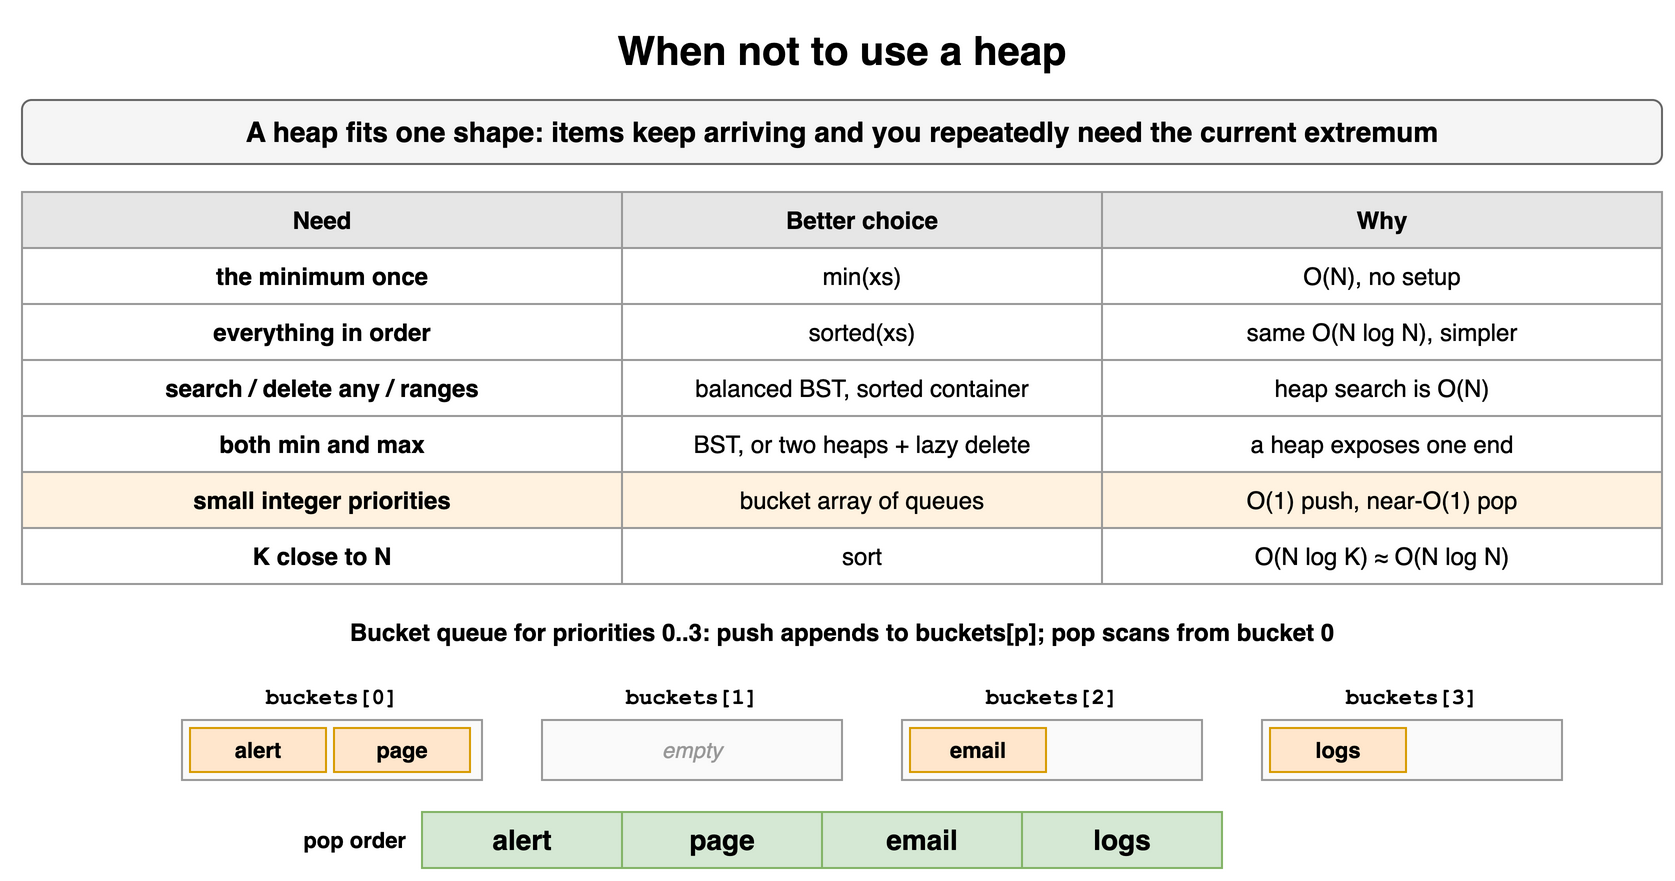

The diagram above was exported from draw.io. Its source (the exported page's mxGraphModel, read from the mxfile embedded in the PNG):
<mxGraphModel dx="900" dy="450" grid="1" gridSize="10" guides="1" tooltips="1" connect="1" arrows="1" fold="1" page="1" pageScale="1" pageWidth="900" pageHeight="450" math="0" shadow="0">
  <root>
    <mxCell id="0" />
    <mxCell id="1" parent="0" />
    <mxCell id="h13c1" value="When not to use a heap" style="text;html=1;align=center;verticalAlign=middle;whiteSpace=wrap;fontSize=20;fontStyle=1;" vertex="1" parent="1">
      <mxGeometry x="40" y="10" width="820" height="30" as="geometry" />
    </mxCell>
    <mxCell id="h13c2" value="A heap fits one shape: items keep arriving and you repeatedly need the current extremum" style="rounded=1;whiteSpace=wrap;html=1;fillColor=#f5f5f5;strokeColor=#666666;fontStyle=1;fontSize=14;" vertex="1" parent="1">
      <mxGeometry x="40" y="50" width="820" height="32" as="geometry" />
    </mxCell>
    <mxCell id="h13c3" value="Need" style="whiteSpace=wrap;html=1;fillColor=#e6e6e6;strokeColor=#999999;fontStyle=1;fontSize=12;" vertex="1" parent="1">
      <mxGeometry x="40" y="96" width="300" height="28" as="geometry" />
    </mxCell>
    <mxCell id="h13c4" value="Better choice" style="whiteSpace=wrap;html=1;fillColor=#e6e6e6;strokeColor=#999999;fontStyle=1;fontSize=12;" vertex="1" parent="1">
      <mxGeometry x="340" y="96" width="240" height="28" as="geometry" />
    </mxCell>
    <mxCell id="h13c5" value="Why" style="whiteSpace=wrap;html=1;fillColor=#e6e6e6;strokeColor=#999999;fontStyle=1;fontSize=12;" vertex="1" parent="1">
      <mxGeometry x="580" y="96" width="280" height="28" as="geometry" />
    </mxCell>
    <mxCell id="h13c6" value="the minimum once" style="whiteSpace=wrap;html=1;strokeColor=#999999;fontSize=12;fillColor=#ffffff;fontStyle=1;" vertex="1" parent="1">
      <mxGeometry x="40" y="124" width="300" height="28" as="geometry" />
    </mxCell>
    <mxCell id="h13c7" value="min(xs)" style="whiteSpace=wrap;html=1;strokeColor=#999999;fontSize=12;fillColor=#ffffff;" vertex="1" parent="1">
      <mxGeometry x="340" y="124" width="240" height="28" as="geometry" />
    </mxCell>
    <mxCell id="h13c8" value="O(N), no setup" style="whiteSpace=wrap;html=1;strokeColor=#999999;fontSize=12;fillColor=#ffffff;" vertex="1" parent="1">
      <mxGeometry x="580" y="124" width="280" height="28" as="geometry" />
    </mxCell>
    <mxCell id="h13c9" value="everything in order" style="whiteSpace=wrap;html=1;strokeColor=#999999;fontSize=12;fillColor=#ffffff;fontStyle=1;" vertex="1" parent="1">
      <mxGeometry x="40" y="152" width="300" height="28" as="geometry" />
    </mxCell>
    <mxCell id="h13c10" value="sorted(xs)" style="whiteSpace=wrap;html=1;strokeColor=#999999;fontSize=12;fillColor=#ffffff;" vertex="1" parent="1">
      <mxGeometry x="340" y="152" width="240" height="28" as="geometry" />
    </mxCell>
    <mxCell id="h13c11" value="same O(N log N), simpler" style="whiteSpace=wrap;html=1;strokeColor=#999999;fontSize=12;fillColor=#ffffff;" vertex="1" parent="1">
      <mxGeometry x="580" y="152" width="280" height="28" as="geometry" />
    </mxCell>
    <mxCell id="h13c12" value="search / delete any / ranges" style="whiteSpace=wrap;html=1;strokeColor=#999999;fontSize=12;fillColor=#ffffff;fontStyle=1;" vertex="1" parent="1">
      <mxGeometry x="40" y="180" width="300" height="28" as="geometry" />
    </mxCell>
    <mxCell id="h13c13" value="balanced BST, sorted container" style="whiteSpace=wrap;html=1;strokeColor=#999999;fontSize=12;fillColor=#ffffff;" vertex="1" parent="1">
      <mxGeometry x="340" y="180" width="240" height="28" as="geometry" />
    </mxCell>
    <mxCell id="h13c14" value="heap search is O(N)" style="whiteSpace=wrap;html=1;strokeColor=#999999;fontSize=12;fillColor=#ffffff;" vertex="1" parent="1">
      <mxGeometry x="580" y="180" width="280" height="28" as="geometry" />
    </mxCell>
    <mxCell id="h13c15" value="both min and max" style="whiteSpace=wrap;html=1;strokeColor=#999999;fontSize=12;fillColor=#ffffff;fontStyle=1;" vertex="1" parent="1">
      <mxGeometry x="40" y="208" width="300" height="28" as="geometry" />
    </mxCell>
    <mxCell id="h13c16" value="BST, or two heaps + lazy delete" style="whiteSpace=wrap;html=1;strokeColor=#999999;fontSize=12;fillColor=#ffffff;" vertex="1" parent="1">
      <mxGeometry x="340" y="208" width="240" height="28" as="geometry" />
    </mxCell>
    <mxCell id="h13c17" value="a heap exposes one end" style="whiteSpace=wrap;html=1;strokeColor=#999999;fontSize=12;fillColor=#ffffff;" vertex="1" parent="1">
      <mxGeometry x="580" y="208" width="280" height="28" as="geometry" />
    </mxCell>
    <mxCell id="h13c18" value="small integer priorities" style="whiteSpace=wrap;html=1;strokeColor=#999999;fontSize=12;fillColor=#fff2e0;fontStyle=1;" vertex="1" parent="1">
      <mxGeometry x="40" y="236" width="300" height="28" as="geometry" />
    </mxCell>
    <mxCell id="h13c19" value="bucket array of queues" style="whiteSpace=wrap;html=1;strokeColor=#999999;fontSize=12;fillColor=#fff2e0;" vertex="1" parent="1">
      <mxGeometry x="340" y="236" width="240" height="28" as="geometry" />
    </mxCell>
    <mxCell id="h13c20" value="O(1) push, near-O(1) pop" style="whiteSpace=wrap;html=1;strokeColor=#999999;fontSize=12;fillColor=#fff2e0;" vertex="1" parent="1">
      <mxGeometry x="580" y="236" width="280" height="28" as="geometry" />
    </mxCell>
    <mxCell id="h13c21" value="K close to N" style="whiteSpace=wrap;html=1;strokeColor=#999999;fontSize=12;fillColor=#ffffff;fontStyle=1;" vertex="1" parent="1">
      <mxGeometry x="40" y="264" width="300" height="28" as="geometry" />
    </mxCell>
    <mxCell id="h13c22" value="sort" style="whiteSpace=wrap;html=1;strokeColor=#999999;fontSize=12;fillColor=#ffffff;" vertex="1" parent="1">
      <mxGeometry x="340" y="264" width="240" height="28" as="geometry" />
    </mxCell>
    <mxCell id="h13c23" value="O(N log K) ≈ O(N log N)" style="whiteSpace=wrap;html=1;strokeColor=#999999;fontSize=12;fillColor=#ffffff;" vertex="1" parent="1">
      <mxGeometry x="580" y="264" width="280" height="28" as="geometry" />
    </mxCell>
    <mxCell id="h13c24" value="Bucket queue for priorities 0..3: push appends to buckets[p]; pop scans from bucket 0" style="text;html=1;align=center;verticalAlign=middle;whiteSpace=wrap;fontStyle=1;" vertex="1" parent="1">
      <mxGeometry x="40" y="306" width="820" height="20" as="geometry" />
    </mxCell>
    <mxCell id="h13c25" value="buckets[0]" style="text;html=1;whiteSpace=wrap;fontSize=11;align=center;fontStyle=1;fontFamily=Courier New;" vertex="1" parent="1">
      <mxGeometry x="120" y="336" width="150" height="22" as="geometry" />
    </mxCell>
    <mxCell id="h13c26" value="" style="rounded=0;html=1;fillColor=#fafafa;strokeColor=#999999;" vertex="1" parent="1">
      <mxGeometry x="120" y="360" width="150" height="30" as="geometry" />
    </mxCell>
    <mxCell id="h13c27" value="alert" style="rounded=0;whiteSpace=wrap;html=1;fontStyle=1;fontSize=14;fillColor=#ffe6cc;strokeColor=#d79b00;fontSize=11;" vertex="1" parent="1">
      <mxGeometry x="124" y="364" width="68" height="22" as="geometry" />
    </mxCell>
    <mxCell id="h13c28" value="page" style="rounded=0;whiteSpace=wrap;html=1;fontStyle=1;fontSize=14;fillColor=#ffe6cc;strokeColor=#d79b00;fontSize=11;" vertex="1" parent="1">
      <mxGeometry x="196" y="364" width="68" height="22" as="geometry" />
    </mxCell>
    <mxCell id="h13c29" value="buckets[1]" style="text;html=1;whiteSpace=wrap;fontSize=11;align=center;fontStyle=1;fontFamily=Courier New;" vertex="1" parent="1">
      <mxGeometry x="300" y="336" width="150" height="22" as="geometry" />
    </mxCell>
    <mxCell id="h13c30" value="" style="rounded=0;html=1;fillColor=#fafafa;strokeColor=#999999;" vertex="1" parent="1">
      <mxGeometry x="300" y="360" width="150" height="30" as="geometry" />
    </mxCell>
    <mxCell id="h13c31" value="empty" style="text;html=1;whiteSpace=wrap;fontSize=11;align=center;verticalAlign=middle;fontColor=#999999;fontStyle=2;" vertex="1" parent="1">
      <mxGeometry x="300" y="360" width="150" height="30" as="geometry" />
    </mxCell>
    <mxCell id="h13c32" value="buckets[2]" style="text;html=1;whiteSpace=wrap;fontSize=11;align=center;fontStyle=1;fontFamily=Courier New;" vertex="1" parent="1">
      <mxGeometry x="480" y="336" width="150" height="22" as="geometry" />
    </mxCell>
    <mxCell id="h13c33" value="" style="rounded=0;html=1;fillColor=#fafafa;strokeColor=#999999;" vertex="1" parent="1">
      <mxGeometry x="480" y="360" width="150" height="30" as="geometry" />
    </mxCell>
    <mxCell id="h13c34" value="email" style="rounded=0;whiteSpace=wrap;html=1;fontStyle=1;fontSize=14;fillColor=#ffe6cc;strokeColor=#d79b00;fontSize=11;" vertex="1" parent="1">
      <mxGeometry x="484" y="364" width="68" height="22" as="geometry" />
    </mxCell>
    <mxCell id="h13c35" value="buckets[3]" style="text;html=1;whiteSpace=wrap;fontSize=11;align=center;fontStyle=1;fontFamily=Courier New;" vertex="1" parent="1">
      <mxGeometry x="660" y="336" width="150" height="22" as="geometry" />
    </mxCell>
    <mxCell id="h13c36" value="" style="rounded=0;html=1;fillColor=#fafafa;strokeColor=#999999;" vertex="1" parent="1">
      <mxGeometry x="660" y="360" width="150" height="30" as="geometry" />
    </mxCell>
    <mxCell id="h13c37" value="logs" style="rounded=0;whiteSpace=wrap;html=1;fontStyle=1;fontSize=14;fillColor=#ffe6cc;strokeColor=#d79b00;fontSize=11;" vertex="1" parent="1">
      <mxGeometry x="664" y="364" width="68" height="22" as="geometry" />
    </mxCell>
    <mxCell id="h13c38" value="pop order" style="text;html=1;whiteSpace=wrap;fontSize=11;align=right;verticalAlign=middle;fontStyle=1;" vertex="1" parent="1">
      <mxGeometry x="134" y="406" width="100" height="28" as="geometry" />
    </mxCell>
    <mxCell id="h13c39" value="alert" style="rounded=0;whiteSpace=wrap;html=1;fontStyle=1;fontSize=14;fillColor=#d5e8d4;strokeColor=#82b366;" vertex="1" parent="1">
      <mxGeometry x="240" y="406" width="100" height="28" as="geometry" />
    </mxCell>
    <mxCell id="h13c40" value="page" style="rounded=0;whiteSpace=wrap;html=1;fontStyle=1;fontSize=14;fillColor=#d5e8d4;strokeColor=#82b366;" vertex="1" parent="1">
      <mxGeometry x="340" y="406" width="100" height="28" as="geometry" />
    </mxCell>
    <mxCell id="h13c41" value="email" style="rounded=0;whiteSpace=wrap;html=1;fontStyle=1;fontSize=14;fillColor=#d5e8d4;strokeColor=#82b366;" vertex="1" parent="1">
      <mxGeometry x="440" y="406" width="100" height="28" as="geometry" />
    </mxCell>
    <mxCell id="h13c42" value="logs" style="rounded=0;whiteSpace=wrap;html=1;fontStyle=1;fontSize=14;fillColor=#d5e8d4;strokeColor=#82b366;" vertex="1" parent="1">
      <mxGeometry x="540" y="406" width="100" height="28" as="geometry" />
    </mxCell>
  </root>
</mxGraphModel>